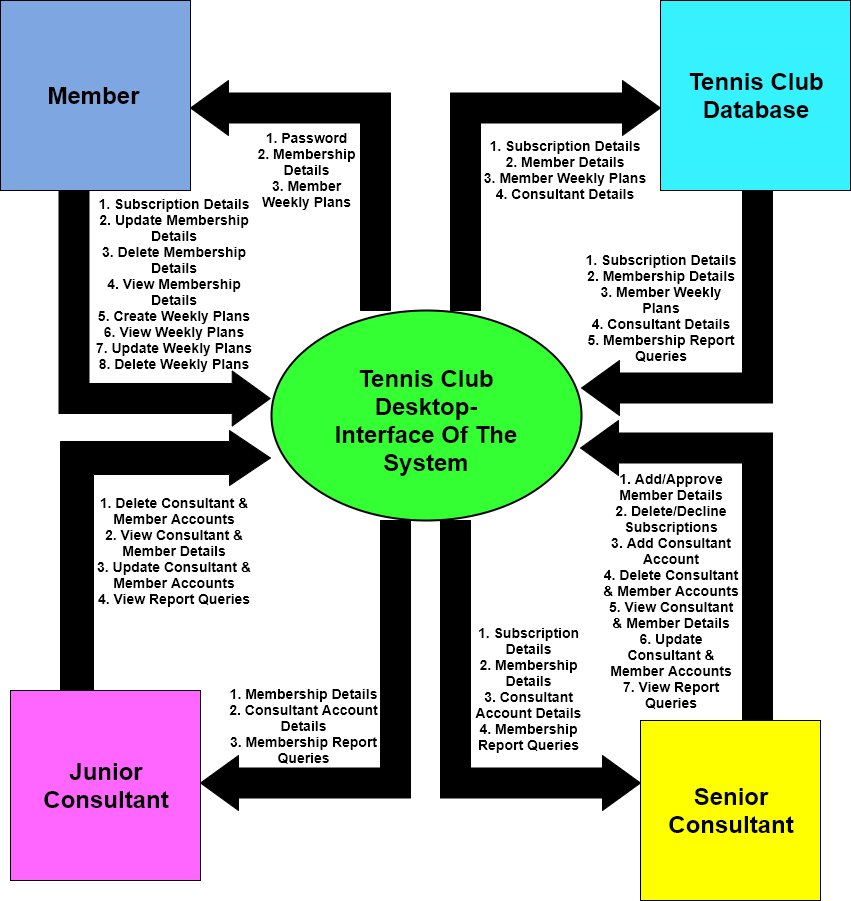

The diagram above was exported from draw.io. Its source (the exported page's mxGraphModel, read from the mxfile embedded in the PNG):
<mxGraphModel dx="868" dy="1634" grid="1" gridSize="10" guides="1" tooltips="1" connect="1" arrows="1" fold="1" page="1" pageScale="1" pageWidth="850" pageHeight="1100" math="0" shadow="0">
  <root>
    <mxCell id="0" />
    <mxCell id="1" parent="0" />
    <mxCell id="1mv6-XIwkzDwqii-gs_n-3" value="" style="verticalLabelPosition=bottom;verticalAlign=top;html=1;strokeWidth=2;shape=mxgraph.flowchart.on-page_reference;fillColor=#33FF33;" parent="1" vertex="1">
      <mxGeometry x="381" y="190" width="310" height="210" as="geometry" />
    </mxCell>
    <mxCell id="1mv6-XIwkzDwqii-gs_n-5" value="" style="html=1;shadow=0;dashed=0;align=center;verticalAlign=middle;shape=mxgraph.arrows2.bendArrow;dy=15;dx=38;notch=0;arrowHead=55;rounded=0;direction=south;rotation=-90;flipH=1;fillColor=#000000;" parent="1" vertex="1">
      <mxGeometry x="155.62" y="81.37" width="237" height="211.25" as="geometry" />
    </mxCell>
    <mxCell id="1mv6-XIwkzDwqii-gs_n-6" value="" style="whiteSpace=wrap;html=1;aspect=fixed;fillColor=#7EA6E0;" parent="1" vertex="1">
      <mxGeometry x="110" y="-120" width="190" height="190" as="geometry" />
    </mxCell>
    <mxCell id="1mv6-XIwkzDwqii-gs_n-9" value="" style="html=1;shadow=0;dashed=0;align=center;verticalAlign=middle;shape=mxgraph.arrows2.bendArrow;dy=15;dx=38;notch=0;arrowHead=55;rounded=0;flipV=0;flipH=1;fillColor=#000000;" parent="1" vertex="1">
      <mxGeometry x="300" y="-40" width="200" height="230" as="geometry" />
    </mxCell>
    <mxCell id="1mv6-XIwkzDwqii-gs_n-10" value="" style="html=1;shadow=0;dashed=0;align=center;verticalAlign=middle;shape=mxgraph.arrows2.bendArrow;dy=15;dx=38;notch=0;arrowHead=55;rounded=0;fillColor=#000000;" parent="1" vertex="1">
      <mxGeometry x="560" y="-40" width="210" height="230" as="geometry" />
    </mxCell>
    <mxCell id="1mv6-XIwkzDwqii-gs_n-12" value="&lt;h1&gt;Tennis Club Database&lt;/h1&gt;" style="whiteSpace=wrap;html=1;aspect=fixed;fillColor=#36F2FF;" parent="1" vertex="1">
      <mxGeometry x="770" y="-120" width="190" height="190" as="geometry" />
    </mxCell>
    <mxCell id="1mv6-XIwkzDwqii-gs_n-14" value="" style="html=1;shadow=0;dashed=0;align=center;verticalAlign=middle;shape=mxgraph.arrows2.bendArrow;dy=15;dx=38;notch=0;arrowHead=55;rounded=0;flipV=0;rotation=180;flipH=0;fillColor=#000000;" parent="1" vertex="1">
      <mxGeometry x="691" y="70" width="191" height="225" as="geometry" />
    </mxCell>
    <mxCell id="1mv6-XIwkzDwqii-gs_n-15" value="&lt;h1&gt;Junior Consultant&lt;/h1&gt;" style="whiteSpace=wrap;html=1;aspect=fixed;fillColor=#FF66FF;" parent="1" vertex="1">
      <mxGeometry x="120" y="570" width="190" height="190" as="geometry" />
    </mxCell>
    <mxCell id="1mv6-XIwkzDwqii-gs_n-16" value="" style="html=1;shadow=0;dashed=0;align=center;verticalAlign=middle;shape=mxgraph.arrows2.bendArrow;dy=16.5;dx=41;notch=0;arrowHead=55;rounded=0;fillColor=#000000;" parent="1" vertex="1">
      <mxGeometry x="170" y="310" width="210" height="260" as="geometry" />
    </mxCell>
    <mxCell id="1mv6-XIwkzDwqii-gs_n-17" value="" style="html=1;shadow=0;dashed=0;align=center;verticalAlign=middle;shape=mxgraph.arrows2.bendArrow;dy=15;dx=38;notch=0;arrowHead=55;rounded=0;flipH=1;flipV=1;fillColor=#000000;" parent="1" vertex="1">
      <mxGeometry x="310" y="400" width="210" height="290" as="geometry" />
    </mxCell>
    <mxCell id="1mv6-XIwkzDwqii-gs_n-18" value="" style="html=1;shadow=0;dashed=0;align=center;verticalAlign=middle;shape=mxgraph.arrows2.bendArrow;dy=15;dx=38;notch=0;arrowHead=55;rounded=0;flipH=0;flipV=1;fillColor=#000000;" parent="1" vertex="1">
      <mxGeometry x="550" y="400" width="200" height="290" as="geometry" />
    </mxCell>
    <mxCell id="1mv6-XIwkzDwqii-gs_n-19" value="&lt;h1&gt;Senior Consultant&lt;/h1&gt;" style="whiteSpace=wrap;html=1;aspect=fixed;fillColor=#FFFF00;" parent="1" vertex="1">
      <mxGeometry x="750" y="600" width="180" height="180" as="geometry" />
    </mxCell>
    <mxCell id="1mv6-XIwkzDwqii-gs_n-21" value="" style="html=1;shadow=0;dashed=0;align=center;verticalAlign=middle;shape=mxgraph.arrows2.bendArrow;dy=15;dx=38;notch=0;arrowHead=55;rounded=0;flipH=1;fillColor=#000000;" parent="1" vertex="1">
      <mxGeometry x="690" y="300" width="192" height="300" as="geometry" />
    </mxCell>
    <mxCell id="1mv6-XIwkzDwqii-gs_n-22" value="1. Password&lt;br&gt;2. Membership Details&lt;br&gt;3. Member Weekly Plans" style="text;html=1;strokeColor=none;fillColor=none;align=center;verticalAlign=middle;whiteSpace=wrap;rounded=0;fontSize=14;fontStyle=1" parent="1" vertex="1">
      <mxGeometry x="357.5" y="39.06" width="115" height="20" as="geometry" />
    </mxCell>
    <mxCell id="1mv6-XIwkzDwqii-gs_n-25" value="&lt;h1&gt;Tennis Club Desktop-Interface Of The System&lt;/h1&gt;" style="text;html=1;strokeColor=none;fillColor=none;align=center;verticalAlign=middle;whiteSpace=wrap;rounded=0;" parent="1" vertex="1">
      <mxGeometry x="435" y="280" width="200" height="40" as="geometry" />
    </mxCell>
    <mxCell id="1mv6-XIwkzDwqii-gs_n-27" value="&lt;h1&gt;Member&lt;/h1&gt;" style="text;html=1;strokeColor=none;fillColor=none;align=center;verticalAlign=middle;whiteSpace=wrap;rounded=0;" parent="1" vertex="1">
      <mxGeometry x="170" y="-35" width="65" height="20" as="geometry" />
    </mxCell>
    <mxCell id="1mv6-XIwkzDwqii-gs_n-30" value="&lt;b&gt;1. Subscription Details&lt;br&gt;2. Update Membership Details&lt;br&gt;3. Delete Membership Details&lt;br&gt;4. View Membership Details&lt;br&gt;5. Create Weekly Plans&lt;br&gt;6. View Weekly Plans&lt;br&gt;7. Update Weekly Plans&lt;br&gt;8. Delete Weekly Plans&lt;br&gt;&lt;/b&gt;" style="text;html=1;strokeColor=none;fillColor=none;align=center;verticalAlign=middle;whiteSpace=wrap;rounded=0;fontSize=14;" parent="1" vertex="1">
      <mxGeometry x="193.75" y="110" width="177.5" height="106" as="geometry" />
    </mxCell>
    <mxCell id="1mv6-XIwkzDwqii-gs_n-31" value="1. Subscription Details&lt;br&gt;2. Member Details&lt;br&gt;3. Member Weekly Plans&lt;br&gt;4. Consultant Details" style="text;html=1;strokeColor=none;fillColor=none;align=center;verticalAlign=middle;whiteSpace=wrap;rounded=0;fontSize=14;fontStyle=1" parent="1" vertex="1">
      <mxGeometry x="590" y="-0.9400000000000004" width="167.5" height="100" as="geometry" />
    </mxCell>
    <mxCell id="1mv6-XIwkzDwqii-gs_n-32" value="1. Delete Consultant &amp;amp; Member Accounts&lt;br&gt;2. View Consultant &amp;amp; Member Details&lt;br&gt;3. Update Consultant &amp;amp; Member Accounts&lt;br&gt;4. View Report Queries" style="text;html=1;strokeColor=none;fillColor=none;align=center;verticalAlign=middle;whiteSpace=wrap;rounded=0;fontSize=14;fontStyle=1" parent="1" vertex="1">
      <mxGeometry x="192.5" y="410" width="180" height="40" as="geometry" />
    </mxCell>
    <mxCell id="1mv6-XIwkzDwqii-gs_n-33" value="1. Membership Details&lt;br&gt;2. Consultant Account Details&lt;br&gt;3. Membership Report Queries" style="text;html=1;strokeColor=none;fillColor=none;align=center;verticalAlign=middle;whiteSpace=wrap;rounded=0;fontSize=14;fontStyle=1" parent="1" vertex="1">
      <mxGeometry x="330" y="580" width="165" height="50" as="geometry" />
    </mxCell>
    <mxCell id="1mv6-XIwkzDwqii-gs_n-34" value="1. Subscription Details&lt;br&gt;2. Membership Details&lt;br&gt;3. Consultant Account Details&lt;br&gt;4. Membership Report Queries" style="text;html=1;strokeColor=none;fillColor=none;align=center;verticalAlign=middle;whiteSpace=wrap;rounded=0;fontSize=14;fontStyle=1" parent="1" vertex="1">
      <mxGeometry x="575" y="540" width="125" height="55" as="geometry" />
    </mxCell>
    <mxCell id="1mv6-XIwkzDwqii-gs_n-35" value="1. Add/Approve Member Details&lt;br&gt;2. Delete/Decline Subscriptions&lt;br&gt;3. Add Consultant Account&lt;br&gt;4. Delete Consultant &amp;amp; Member Accounts&lt;br&gt;5. View Consultant &amp;amp; Member Details&lt;br&gt;6. Update Consultant &amp;amp; Member Accounts&lt;br&gt;7. View Report Queries" style="text;html=1;strokeColor=none;fillColor=none;align=center;verticalAlign=middle;whiteSpace=wrap;rounded=0;fontSize=14;fontStyle=1" parent="1" vertex="1">
      <mxGeometry x="710" y="450" width="140" height="40" as="geometry" />
    </mxCell>
    <mxCell id="1mv6-XIwkzDwqii-gs_n-38" value="1. Subscription Details&lt;br&gt;2. Membership Details&lt;br&gt;3. Member Weekly Plans&lt;br&gt;4. Consultant Details&lt;br&gt;5. Membership Report Queries" style="text;html=1;strokeColor=none;fillColor=none;align=center;verticalAlign=middle;whiteSpace=wrap;rounded=0;fontSize=14;fontStyle=1" parent="1" vertex="1">
      <mxGeometry x="690" y="152" width="160" height="70" as="geometry" />
    </mxCell>
  </root>
</mxGraphModel>